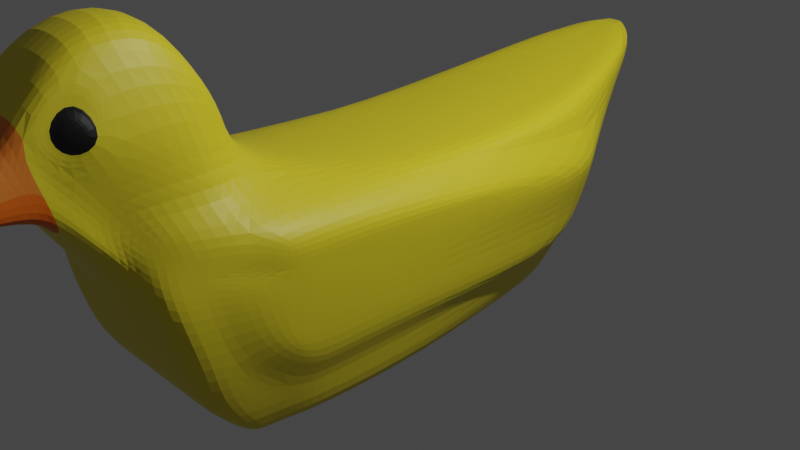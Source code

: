 # Source: duck.blend  (saved by Blender 2.81.16; exported with 4.5.12 LTS)
import bpy
from mathutils import Matrix  # noqa: F401  (used for matrix-valued properties, if any)

bpy.ops.wm.read_factory_settings(use_empty=True)
scene = bpy.context.scene
scene.name = 'Scene'

# ---- collections
col_collection = bpy.data.collections.new('Collection'); scene.collection.children.link(col_collection)

# ---- materials (node trees are filled in below, after node groups)
mat_material = bpy.data.materials.new('Material')
mat_material.alpha_threshold = 0.0
mat_material.use_transparent_shadow = False
mat_material.line_color = (0.0, 0.0, 0.0, 1.0)
mat_material_001 = bpy.data.materials.new('Material.001')
mat_material_001.use_transparent_shadow = False
mat_material_002 = bpy.data.materials.new('Material.002')
mat_material_002.use_transparent_shadow = False
mat_material_003 = bpy.data.materials.new('Material.003')
mat_material_003.use_transparent_shadow = False
mat_material_004 = bpy.data.materials.new('Material.004')
mat_material_004.use_transparent_shadow = False

# ---- material node trees
mat_material.use_nodes = True; mat_material.node_tree.nodes.clear()
_N = mat_material.node_tree.nodes; _L = mat_material.node_tree.links
n0 = _N.new('ShaderNodeOutputMaterial'); n0.name = 'Material Output'; n0.location = (300, 300)
n1 = _N.new('ShaderNodeBsdfPrincipled'); n1.name = 'Principled BSDF'; n1.location = (10, 300)
n1.distribution = 'GGX'
n1.subsurface_method = 'BURLEY'
n1.inputs[2].default_value = 0.4
n1.inputs[3].default_value = 1.45
n1.inputs[27].default_value = (0.0, 0.0, 0.0, 1.0)
n1.inputs[28].default_value = 1.0
_L.new(n1.outputs[0], n0.inputs[0])
n0.is_active_output = True
mat_material_001.use_nodes = True; mat_material_001.node_tree.nodes.clear()
_N = mat_material_001.node_tree.nodes; _L = mat_material_001.node_tree.links
n0 = _N.new('ShaderNodeOutputMaterial'); n0.name = 'Material Output'; n0.location = (300, 300)
n1 = _N.new('ShaderNodeBsdfPrincipled'); n1.name = 'Principled BSDF'; n1.location = (10, 300)
n1.distribution = 'GGX'
n1.subsurface_method = 'BURLEY'
n1.inputs[0].default_value = (0.8, 0.2133, 0.01709, 1.0)
n1.inputs[3].default_value = 1.45
n1.inputs[27].default_value = (0.0, 0.0, 0.0, 1.0)
n1.inputs[28].default_value = 1.0
_L.new(n1.outputs[0], n0.inputs[0])
n0.is_active_output = True
mat_material_002.use_nodes = True; mat_material_002.node_tree.nodes.clear()
_N = mat_material_002.node_tree.nodes; _L = mat_material_002.node_tree.links
n0 = _N.new('ShaderNodeOutputMaterial'); n0.name = 'Material Output'; n0.location = (300, 300)
n1 = _N.new('ShaderNodeBsdfPrincipled'); n1.name = 'Principled BSDF'; n1.location = (10, 300)
n1.distribution = 'GGX'
n1.subsurface_method = 'BURLEY'
n1.inputs[0].default_value = (0.8, 0.1425, 0.0, 1.0)
n1.inputs[3].default_value = 1.45
n1.inputs[27].default_value = (0.0, 0.0, 0.0, 1.0)
n1.inputs[28].default_value = 1.0
_L.new(n1.outputs[0], n0.inputs[0])
n0.is_active_output = True
mat_material_003.use_nodes = True; mat_material_003.node_tree.nodes.clear()
_N = mat_material_003.node_tree.nodes; _L = mat_material_003.node_tree.links
n0 = _N.new('ShaderNodeOutputMaterial'); n0.name = 'Material Output'; n0.location = (300, 300)
n1 = _N.new('ShaderNodeBsdfPrincipled'); n1.name = 'Principled BSDF'; n1.location = (10, 300)
n1.distribution = 'GGX'
n1.subsurface_method = 'BURLEY'
n1.inputs[0].default_value = (0.003095, 0.003095, 0.003095, 1.0)
n1.inputs[3].default_value = 1.45
n1.inputs[27].default_value = (0.0, 0.0, 0.0, 1.0)
n1.inputs[28].default_value = 1.0
_L.new(n1.outputs[0], n0.inputs[0])
n0.is_active_output = True
mat_material_004.use_nodes = True; mat_material_004.node_tree.nodes.clear()
_N = mat_material_004.node_tree.nodes; _L = mat_material_004.node_tree.links
n0 = _N.new('ShaderNodeOutputMaterial'); n0.name = 'Material Output'; n0.location = (300, 300)
n1 = _N.new('ShaderNodeBsdfPrincipled'); n1.name = 'Principled BSDF'; n1.location = (10, 300)
n1.distribution = 'GGX'
n1.subsurface_method = 'BURLEY'
n1.inputs[0].default_value = (0.8, 0.6647, 0.02242, 1.0)
n1.inputs[3].default_value = 1.45
n1.inputs[27].default_value = (0.0, 0.0, 0.0, 1.0)
n1.inputs[28].default_value = 1.0
_L.new(n1.outputs[0], n0.inputs[0])
n0.is_active_output = True

# ---- world
world_world = bpy.data.worlds.new('World'); scene.world = world_world
world_world.use_nodes = True; world_world.node_tree.nodes.clear()
_N = world_world.node_tree.nodes; _L = world_world.node_tree.links
n0 = _N.new('ShaderNodeOutputWorld'); n0.name = 'World Output'; n0.location = (300, 300)
n1 = _N.new('ShaderNodeBackground'); n1.name = 'Background'; n1.location = (10, 300)
n1.inputs[0].default_value = (0.05088, 0.05088, 0.05088, 1.0)
_L.new(n1.outputs[0], n0.inputs[0])
n0.is_active_output = True
world_world.color = (0.05088, 0.05088, 0.05088)
world_world.use_sun_shadow = False
world_world.sun_shadow_jitter_overblur = 0.0

# ---- cameras
cam_camera = bpy.data.cameras.new('Camera')
cam_camera.clip_end = 100.0
cam_camera.ortho_scale = 7.314

# ---- lights
light_light = bpy.data.lights.new('Light', 'POINT')
light_light.transmission_factor = 0.0
light_light.energy = 1000.0
light_light.shadow_soft_size = 0.1
light_light.shadow_maximum_resolution = 0.006
light_light.use_absolute_resolution = True

# ---- meshes
me_cube = bpy.data.meshes.new('Cube')
me_cube.from_pydata([(0.6053, 1.044, 1.08), (0.8739, 0.8112, -1.0), (0.4903, -1.088, 1.38), (0.7087, -0.4154, -1.0), (-0.6015, 1.039, 1.057), (-0.8739, 0.8112, -1.0), (-0.6062, -1.079, 1.336), (-0.7238, -0.4154, -1.0), (-0.7384, -0.3704, -1.0), (1.0, -0.4134, 1.0), (-1.0, -0.4137, 1.0), (0.7237, -0.3704, -1.0), (-0.8147, 0.04035, 1.0), (1.0, 0.198, -1.0), (-1.0, 0.198, -1.0), (0.8147, 0.0412, 1.0), (-0.9833, 0.6959, 1.057), (0.9803, 0.599, -1.0), (-0.9803, 0.599, -1.0), (0.9729, 0.695, 1.08), (0.991, 1.028, 0.0), (-0.4389, -0.8846, 0.0001686), (0.413, -0.8842, 0.0007524), (-0.9909, 1.027, 0.0), (0.8647, -0.6008, 0.0), (-0.8807, -0.6008, 0.0), (0.8739, 0.982, -0.5), (0.5839, -0.6705, -0.5), (-0.8739, 0.9818, -0.5), (0.8584, -0.4944, -0.5), (-0.8748, -0.4944, -0.5), (1.0, 0.198, -0.5), (-1.0, 0.198, -0.5), (1.0, 0.5998, -0.5), (-1.0, 0.5996, -0.5), (-0.6073, -0.6705, -0.5), (-0.3584, -0.9849, 0.6693), (0.9139, 1.075, 0.5), (0.3321, -0.9775, 0.7111), (-0.9034, 1.074, 0.5), (1.0, -0.6039, 0.5), (-1.0, -0.6039, 0.5), (0.5637, 0.8112, -1.0), (0.08986, -1.179, 1.566), (0.3117, -0.4154, -1.0), (0.5255, 1.129, 1.318), (0.3267, -0.3704, -1.0), (0.5821, -0.6039, 1.0), (0.5821, 0.2382, 1.0), (0.5821, 0.198, -1.0), (0.5821, 0.599, -1.0), (0.4683, 0.7539, 1.318), (0.5821, 1.034, 0.0), (0.1409, -0.8829, 0.002821), (0.2286, -0.6705, -0.5), (0.5637, 0.983, -0.5), (0.5364, 1.09, 0.7743), (0.09791, -0.9982, 0.837), (-0.5338, 0.8112, -1.0), (-0.06188, -1.18, 1.561), (-0.2907, -0.3704, -1.0), (-0.546, 0.198, -1.0), (-0.546, 0.599, -1.0), (-0.1038, -0.883, 0.002572), (-0.1925, -0.6705, -0.5), (-0.05383, -0.9998, 0.8316), (-0.2757, -0.4154, -1.0), (-0.4998, 1.134, 1.318), (-0.546, -0.6039, 1.0), (-0.546, 0.2382, 1.0), (-0.4323, 0.7539, 1.318), (-0.546, 1.034, 0.0), (-0.5338, 0.983, -0.5), (-0.5082, 1.092, 0.7743), (-0.4425, 1.267, 2.13), (0.4782, 1.267, 2.13), (-0.4692, 0.8406, 2.257), (0.5052, 0.8404, 2.257), (-0.5212, 1.259, 1.321), (0.5497, 1.259, 1.321), (-0.546, 1.58, 1.774), (0.5821, 1.58, 1.774), (-0.546, 1.589, 1.593), (0.5821, 1.589, 1.593), (-0.7946, 0.9768, 1.057), (0.8739, 0.7526, -1.0), (-0.8739, 0.7526, -1.0), (0.7983, 0.9805, 1.08), (0.9937, 0.9176, 0.0), (-0.9938, 0.9166, 0.0), (-0.9398, 0.8763, -0.5), (0.9398, 0.8765, -0.5), (0.9663, 0.9647, 0.5), (-0.961, 0.9628, 0.5), (0.5998, 1.011, 1.318), (0.5637, 0.7526, -1.0), (-0.5338, 0.7526, -1.0), (-0.5772, 1.012, 1.318), (0.478, 1.178, 2.324), (-0.443, 1.178, 2.324), (-0.9192, 0.6696, -1.0), (0.987, 0.8334, 1.08), (0.9886, 0.7269, -0.5), (0.6194, 0.8325, 1.318), (0.5734, 0.6696, -1.0), (-0.5411, 0.6696, -1.0), (-0.583, 0.8325, 1.318), (0.4368, 0.9598, 2.638), (-0.4007, 0.9599, 2.638), (-0.9857, 0.8325, 1.057), (0.9192, 0.6696, -1.0), (-0.9887, 0.7268, -0.5), (-0.1111, -0.4154, -1.0), (-0.23, -0.6039, 1.0), (-0.23, 0.2382, 1.0), (-0.1886, 0.6793, 1.318), (-0.23, 1.034, 0.0), (-0.23, 0.983, -0.5), (-0.2206, 1.089, 0.5315), (-0.23, 0.8112, -1.0), (-0.01938, -1.18, 1.562), (-0.1177, -0.3704, -1.0), (-0.23, 0.198, -1.0), (-0.23, 0.599, -1.0), (-0.03523, -0.883, 0.002642), (-0.07458, -0.6705, -0.5), (-0.01133, -0.9994, 0.8331), (-0.2204, 1.336, 2.132), (-0.2094, 0.7993, 2.257), (-0.2212, 1.259, 1.321), (-0.23, 1.58, 1.774), (-0.23, 1.589, 1.593), (-0.1914, 1.156, 2.771), (-0.23, 0.7526, -1.0), (-0.1914, 0.9203, 2.771), (-0.23, 0.6696, -1.0), (0.1478, -0.4154, -1.0), (0.2672, -0.6039, 1.0), (0.2672, 0.2382, 1.0), (0.2255, 0.6793, 1.318), (0.2672, 1.034, 0.0), (0.2672, 0.983, -0.5), (0.2558, 1.089, 0.5315), (0.2573, 1.336, 2.132), (0.2464, 0.7993, 2.257), (0.2508, 1.259, 1.321), (0.2672, 1.58, 1.774), (0.2672, 1.589, 1.593), (0.2284, 1.156, 2.771), (0.2284, 0.9203, 2.771), (0.2672, 0.8112, -1.0), (0.04751, -1.179, 1.565), (0.1544, -0.3704, -1.0), (0.2672, 0.198, -1.0), (0.2672, 0.599, -1.0), (0.0726, -0.8829, 0.002751), (0.111, -0.6705, -0.5), (0.05556, -0.9987, 0.8355), (0.2672, 0.7526, -1.0), (0.2672, 0.6696, -1.0), (-0.4823, -1.032, 1.003), (0.7527, 1.068, 0.7899), (0.4112, -1.033, 1.046), (-0.7496, 1.063, 0.7783), (1.0, -0.6039, 0.75), (-1.0, -0.6039, 0.75), (0.5234, 1.091, 0.9249), (0.09388, -1.088, 1.202), (-0.4988, 1.095, 0.9249), (-0.05786, -1.09, 1.196), (0.5484, 1.298, 1.748), (-0.5159, 1.298, 1.748), (0.5821, 1.585, 1.684), (-0.546, 1.585, 1.684), (0.8884, 0.9803, 0.7899), (-0.8818, 0.9776, 0.7783), (-1.092, 0.7699, 0.7219), (1.093, 0.771, 0.7321), (-0.23, 1.585, 1.684), (-0.01535, -1.09, 1.198), (0.05153, -1.089, 1.2), (0.2672, 1.585, 1.684), (-0.5232, 1.22, 1.867), (-0.5256, 1.183, 1.102), (0.5567, 1.181, 1.102), (0.5545, 1.22, 1.867), (-0.3486, 0.7389, 1.788), (0.3847, 0.7387, 1.788), (0.6533, 1.128, 1.99), (-0.6203, 1.128, 1.99), (0.6677, 0.899, 1.978), (-0.6313, 0.899, 1.978), (-0.191, 0.7166, 1.788), (-0.2209, 1.174, 0.8982), (0.2533, 1.174, 0.8982), (0.2279, 0.7166, 1.788), (0.5604, 1.204, 1.337), (-0.5293, 1.206, 1.337), (-0.4311, 1.382, 1.978), (-0.5259, 1.321, 1.497), (0.5558, 1.321, 1.497), (0.4671, 1.382, 1.978), (-0.2212, 1.382, 1.978), (-0.2229, 1.321, 1.497), (0.2539, 1.321, 1.497), (0.2581, 1.382, 1.978), (0.5188, 1.352, 1.737), (-0.4855, 1.352, 1.737), (1.129, 0.6342, 0.9033), (1.129, 0.2833, 0.8428), (-1.129, 0.2825, 0.8424), (-1.129, 0.635, 0.8854), (1.119, 0.7391, 0.9033), (1.19, -0.5223, 0.2912), (1.082, -0.5199, -0.08755), (-1.19, -0.5222, 0.2908), (-1.095, -0.5198, -0.08794), (1.129, 0.2706, 0.4641), (1.129, 0.2587, 0.08533), (-1.129, 0.2701, 0.4637), (-1.129, 0.2587, 0.08494), (1.129, 0.6186, 0.4641), (1.129, 0.583, 0.08533), (-1.129, 0.6173, 0.4637), (-1.129, 0.5823, 0.08494), (1.129, 0.6841, 0.08533), (1.077, -0.4393, -0.4663), (-1.09, -0.4392, -0.4667), (1.129, 0.2578, -0.2934), (-1.129, 0.2579, -0.2938), (1.129, 0.5621, -0.2934), (-1.129, 0.5621, -0.2938), (1.12, 0.6584, -0.2934), (1.19, -0.5223, 0.4806), (-1.19, -0.5222, 0.4802), (1.129, 0.277, 0.6535), (-1.129, 0.2763, 0.6531), (1.129, 0.6264, 0.6837), (-1.129, 0.6261, 0.6745), (1.129, 0.7197, 0.4641), (-1.129, 0.6834, 0.08494), (-1.124, 0.8022, 0.08494), (-1.129, 0.7184, 0.4637), (-1.1, 0.8372, 0.4637), (1.103, 0.8385, 0.4641), (1.124, 0.8029, 0.08533), (1.045, 0.8504, 0.6837), (-1.04, 0.8484, 0.6745), (-1.118, 0.7385, 0.8854), (-1.121, 0.6584, -0.2938), (-1.124, 0.7284, 0.6745), (1.124, 0.7294, 0.6837), (-0.5333, 1.238, 1.777), (-0.4291, 1.336, 2.132), (0.4651, 1.336, 2.132), (0.4368, 1.156, 2.638), (-0.4007, 1.156, 2.638), (0.6876, 1.084, 1.978), (-0.6551, 1.084, 1.978), (0.5642, 1.238, 1.777), (-0.5635, 1.215, 1.959), (-0.5082, 1.238, 2.127), (0.5434, 1.238, 2.126), (0.5562, 1.188, 2.228), (-0.5217, 1.188, 2.229), (0.6517, 1.156, 2.037), (-0.6183, 1.156, 2.037), (0.5957, 1.215, 1.959)], [], [(68, 10, 6, 59), (169, 59, 6, 160), (175, 84, 4, 163), (46, 11, 3, 44), (164, 9, 2, 162), (166, 45, 0, 161), (49, 13, 11, 46), (160, 6, 10, 165), (69, 12, 10, 68), (70, 16, 12, 69), (50, 17, 13, 49), (174, 177, 251, 246), (34, 32, 229, 231), (104, 110, 17, 50), (106, 109, 16, 70), (33, 102, 232, 230), (30, 25, 216, 227), (32, 30, 227, 229), (24, 29, 226, 214), (31, 33, 230, 228), (35, 21, 25, 30), (165, 12, 210, 234), (55, 52, 20, 26), (29, 24, 22, 27), (90, 89, 23, 28), (64, 63, 21, 35), (66, 64, 35, 7), (86, 90, 28, 5), (11, 29, 27, 3), (42, 55, 26, 1), (13, 31, 29, 11), (7, 35, 30, 8), (17, 33, 31, 13), (8, 30, 32, 14), (110, 102, 33, 17), (14, 32, 34, 18), (101, 19, 208, 212), (15, 164, 233, 209), (29, 31, 228, 226), (102, 88, 245, 232), (21, 36, 41, 25), (88, 92, 244, 245), (52, 56, 37, 20), (24, 40, 38, 22), (89, 93, 39, 23), (63, 65, 36, 21), (22, 38, 57, 53), (140, 142, 56, 52), (150, 141, 55, 42), (3, 27, 54, 44), (27, 22, 53, 54), (141, 140, 52, 55), (101, 103, 51, 19), (159, 104, 50, 154), (154, 50, 49, 153), (19, 51, 48, 15), (15, 48, 47, 9), (153, 49, 46, 152), (193, 183, 78, 129), (152, 46, 44, 136), (162, 2, 43, 167), (9, 47, 43, 2), (8, 60, 66, 7), (163, 4, 67, 168), (14, 61, 60, 8), (18, 62, 61, 14), (100, 105, 62, 18), (28, 23, 71, 72), (5, 28, 72, 58), (23, 39, 73, 71), (124, 126, 65, 63), (112, 125, 64, 66), (125, 124, 63, 64), (197, 252, 253, 171), (115, 70, 69, 114), (114, 69, 68, 113), (179, 120, 59, 169), (113, 68, 59, 120), (207, 198, 80, 173), (134, 108, 76, 128), (196, 184, 79, 170), (191, 186, 76, 108), (189, 99, 264, 266), (195, 187, 77, 144), (181, 146, 81, 172), (206, 200, 83, 172), (203, 199, 82, 131), (205, 201, 81, 146), (190, 257, 255, 107), (182, 189, 266, 260), (127, 253, 256, 132), (5, 58, 96, 86), (150, 42, 95, 158), (0, 45, 94, 87), (89, 111, 249, 241), (20, 37, 92, 88), (1, 26, 91, 85), (100, 111, 90, 86), (12, 16, 211, 210), (26, 20, 88, 91), (67, 4, 84, 97), (42, 1, 85, 95), (161, 0, 87, 174), (176, 109, 84, 175), (93, 89, 241, 243), (25, 41, 215, 216), (18, 34, 111, 100), (41, 165, 234, 215), (187, 190, 107, 77), (258, 191, 108, 256), (132, 256, 108, 134), (86, 96, 105, 100), (158, 95, 104, 159), (87, 94, 103, 101), (40, 24, 214, 213), (85, 91, 102, 110), (91, 88, 102), (97, 84, 109, 106), (95, 85, 110, 104), (174, 87, 101, 177), (96, 133, 135, 105), (148, 132, 134, 149), (58, 119, 133, 96), (143, 127, 132, 148), (198, 202, 130, 80), (204, 203, 131, 147), (173, 80, 130, 178), (186, 192, 128, 76), (149, 134, 128, 144), (137, 113, 120, 151), (180, 151, 120, 179), (138, 114, 113, 137), (139, 115, 114, 138), (156, 155, 124, 125), (136, 156, 125, 112), (155, 157, 126, 124), (60, 121, 112, 66), (194, 193, 129, 145), (61, 122, 121, 60), (62, 123, 122, 61), (105, 135, 123, 62), (72, 71, 116, 117), (58, 72, 117, 119), (71, 73, 118, 116), (184, 194, 145, 79), (53, 57, 157, 155), (44, 54, 156, 136), (54, 53, 155, 156), (51, 139, 138, 48), (48, 138, 137, 47), (167, 43, 151, 180), (47, 137, 151, 43), (107, 149, 144, 77), (200, 204, 147, 83), (254, 143, 148, 255), (255, 148, 149, 107), (133, 158, 159, 135), (119, 150, 158, 133), (202, 205, 146, 130), (178, 130, 146, 181), (192, 195, 144, 128), (121, 152, 136, 112), (122, 153, 152, 121), (123, 154, 153, 122), (135, 159, 154, 123), (117, 116, 140, 141), (119, 117, 141, 150), (116, 118, 142, 140), (131, 178, 181, 147), (57, 167, 180, 157), (157, 180, 179, 126), (82, 173, 178, 131), (164, 40, 213, 233), (177, 101, 212, 251), (111, 34, 231, 249), (37, 161, 174, 92), (201, 206, 172, 81), (147, 181, 172, 83), (259, 196, 170, 254), (199, 207, 173, 82), (126, 179, 169, 65), (183, 197, 171, 78), (39, 163, 168, 73), (38, 162, 167, 57), (109, 176, 250, 248), (176, 175, 247, 250), (175, 93, 243, 247), (19, 15, 209, 208), (36, 160, 165, 41), (92, 174, 246, 244), (56, 166, 161, 37), (40, 164, 162, 38), (93, 175, 163, 39), (65, 169, 160, 36), (73, 168, 197, 183), (45, 166, 196, 259), (115, 139, 195, 192), (56, 142, 194, 184), (142, 118, 193, 194), (70, 115, 192, 186), (97, 106, 191, 258), (51, 103, 190, 187), (67, 97, 258, 252), (103, 94, 257, 190), (139, 51, 187, 195), (94, 45, 259, 257), (106, 70, 186, 191), (166, 56, 184, 196), (168, 67, 252, 197), (118, 73, 183, 193), (78, 171, 207, 199), (254, 170, 206, 201), (127, 143, 205, 202), (79, 145, 204, 200), (145, 129, 203, 204), (253, 127, 202, 198), (143, 254, 201, 205), (129, 78, 199, 203), (170, 79, 200, 206), (171, 253, 198, 207), (89, 90, 111), (16, 109, 248, 211), (164, 15, 9), (12, 165, 10), (235, 209, 233), (237, 208, 209, 235), (234, 210, 236), (251, 212, 208, 237), (236, 210, 211, 238), (229, 220, 224, 231), (232, 225, 222, 230), (227, 216, 220, 229), (230, 222, 218, 228), (228, 218, 214, 226), (220, 219, 223, 224), (225, 239, 221, 222), (216, 215, 219, 220), (222, 221, 217, 218), (218, 217, 213, 214), (240, 242, 243, 241), (249, 240, 241), (238, 211, 248, 250), (231, 224, 240, 249), (224, 223, 242, 240), (245, 244, 239, 225), (244, 246, 251, 239), (223, 238, 250, 242), (242, 250, 247, 243), (219, 236, 238, 223), (239, 251, 237, 221), (215, 234, 236, 219), (221, 237, 235, 217), (217, 235, 233, 213), (232, 245, 225), (182, 74, 253, 252), (98, 75, 254, 255), (74, 99, 256, 253), (188, 98, 255, 257), (99, 189, 258, 256), (75, 185, 259, 254), (189, 182, 252, 258), (185, 188, 257, 259), (265, 267, 262, 263), (260, 266, 264, 261), (99, 74, 261, 264), (74, 182, 260, 261), (188, 185, 267, 265), (185, 75, 262, 267), (98, 188, 265, 263), (75, 98, 263, 262)])
me_cube.polygons.foreach_set('material_index', [4, 4, 4, 4, 4, 4, 4, 4, 4, 4, 4, 4, 4, 4, 4, 4, 4, 4, 4, 4, 4, 4, 4, 4, 4, 4, 4, 4, 4, 4, 4, 4, 4, 4, 4, 4, 4, 4, 4, 4, 4, 4, 4, 4, 4, 4, 4, 4, 4, 4, 4, 4, 4, 4, 4, 4, 4, 4, 4, 4, 4, 4, 4, 4, 4, 4, 4, 4, 4, 4, 4, 4, 4, 4, 4, 4, 4, 4, 1, 4, 4, 4, 3, 4, 1, 2, 2, 1, 4, 3, 4, 4, 4, 4, 4, 4, 4, 4, 4, 4, 4, 4, 4, 4, 4, 4, 4, 4, 4, 4, 4, 4, 4, 4, 4, 4, 4, 4, 4, 4, 4, 4, 4, 4, 1, 2, 1, 4, 4, 4, 4, 4, 4, 4, 4, 4, 4, 4, 4, 4, 4, 4, 4, 4, 4, 4, 4, 4, 4, 4, 4, 4, 4, 2, 4, 4, 4, 4, 1, 1, 4, 4, 4, 4, 4, 4, 4, 4, 2, 4, 4, 2, 4, 4, 4, 4, 1, 2, 4, 2, 4, 4, 4, 4, 4, 4, 4, 4, 4, 4, 4, 4, 4, 4, 4, 4, 4, 4, 4, 4, 4, 4, 4, 4, 4, 4, 4, 4, 4, 4, 2, 1, 1, 2, 2, 1, 1, 2, 2, 1, 4, 4, 4, 4, 4, 4, 4, 4, 4, 4, 4, 4, 4, 4, 4, 4, 4, 4, 4, 4, 4, 4, 4, 4, 4, 4, 4, 4, 4, 4, 4, 4, 4, 4, 4, 4, 4, 4, 4, 4, 4, 4, 3, 3, 3, 3, 3, 3, 3, 3])
_uv = me_cube.uv_layers.new(name='UVMap')
_uv.uv.foreach_set('vector', [0.8183, 0.7005, 0.875, 0.7005, 0.875, 0.75, 0.8183, 0.75, 0.5938, 0.9433, 0.625, 0.9433, 0.625, 1.0, 0.5938, 1.0, 0.5938, 0.2362, 0.625, 0.2362, 0.625, 0.25, 0.5938, 0.25, 0.3228, 0.7005, 0.375, 0.7005, 0.375, 0.75, 0.3228, 0.75, 0.5938, 0.7005, 0.625, 0.7005, 0.625, 0.75, 0.5938, 0.75, 0.5937, 0.4478, 0.625, 0.4478, 0.625, 0.5, 0.5937, 0.5, 0.3228, 0.6002, 0.375, 0.6002, 0.375, 0.7005, 0.3228, 0.7005, 0.5938, 0.0, 0.625, 0.0, 0.625, 0.04951, 0.5938, 0.04951, 0.8183, 0.6002, 0.875, 0.6002, 0.875, 0.7005, 0.8183, 0.7005, 0.8183, 0.542, 0.875, 0.5501, 0.875, 0.6002, 0.8183, 0.6002, 0.3228, 0.5501, 0.375, 0.5501, 0.375, 0.6002, 0.3228, 0.6002, 0.5938, 0.5138, 0.5938, 0.5334, 0.5938, 0.5334, 0.5938, 0.5138, 0.4375, 0.1999, 0.4375, 0.1498, 0.4375, 0.1498, 0.4375, 0.1999, 0.3228, 0.5334, 0.375, 0.5334, 0.375, 0.5501, 0.3228, 0.5501, 0.8183, 0.5334, 0.875, 0.5334, 0.875, 0.5501, 0.8183, 0.542, 0.4375, 0.5501, 0.4375, 0.5334, 0.4375, 0.5334, 0.4375, 0.5501, 0.4375, 0.04951, 0.5, 0.04951, 0.5, 0.04951, 0.4375, 0.04951, 0.4375, 0.1498, 0.4375, 0.04951, 0.4375, 0.04951, 0.4375, 0.1498, 0.5, 0.7005, 0.4375, 0.7005, 0.4375, 0.7005, 0.5, 0.7005, 0.4375, 0.6002, 0.4375, 0.5501, 0.4375, 0.5501, 0.4375, 0.6002, 0.4375, 0.0, 0.5, 0.0, 0.5, 0.04951, 0.4375, 0.04951, 0.5938, 0.04951, 0.625, 0.1498, 0.625, 0.1498, 0.5938, 0.04951, 0.4375, 0.4478, 0.5, 0.4478, 0.5, 0.5, 0.4375, 0.5, 0.4375, 0.7005, 0.5, 0.7005, 0.5, 0.75, 0.4375, 0.75, 0.4375, 0.2362, 0.5, 0.2362, 0.5, 0.25, 0.4375, 0.25, 0.4375, 0.9433, 0.5, 0.9433, 0.5, 1.0, 0.4375, 1.0, 0.375, 0.9433, 0.4375, 0.9433, 0.4375, 1.0, 0.375, 1.0, 0.375, 0.2362, 0.4375, 0.2362, 0.4375, 0.25, 0.375, 0.25, 0.375, 0.7005, 0.4375, 0.7005, 0.4375, 0.75, 0.375, 0.75, 0.375, 0.4478, 0.4375, 0.4478, 0.4375, 0.5, 0.375, 0.5, 0.375, 0.6002, 0.4375, 0.6002, 0.4375, 0.7005, 0.375, 0.7005, 0.375, 0.0, 0.4375, 0.0, 0.4375, 0.04951, 0.375, 0.04951, 0.375, 0.5501, 0.4375, 0.5501, 0.4375, 0.6002, 0.375, 0.6002, 0.375, 0.04951, 0.4375, 0.04951, 0.4375, 0.1498, 0.375, 0.1498, 0.375, 0.5334, 0.4375, 0.5334, 0.4375, 0.5501, 0.375, 0.5501, 0.375, 0.1498, 0.4375, 0.1498, 0.4375, 0.1999, 0.375, 0.1999, 0.625, 0.5334, 0.625, 0.5501, 0.625, 0.5501, 0.625, 0.5334, 0.625, 0.6002, 0.5938, 0.7005, 0.5938, 0.7005, 0.625, 0.6002, 0.4375, 0.7005, 0.4375, 0.6002, 0.4375, 0.6002, 0.4375, 0.7005, 0.4375, 0.5334, 0.5, 0.5138, 0.5, 0.5138, 0.4375, 0.5334, 0.5, 0.0, 0.5625, 0.0, 0.5625, 0.04951, 0.5, 0.04951, 0.5, 0.5138, 0.5625, 0.5138, 0.5625, 0.5138, 0.5, 0.5138, 0.5, 0.4478, 0.5732, 0.4467, 0.5625, 0.5, 0.5, 0.5, 0.5, 0.7005, 0.5625, 0.7005, 0.5625, 0.75, 0.5, 0.75, 0.5, 0.2362, 0.5625, 0.2362, 0.5625, 0.25, 0.5, 0.25, 0.5, 0.9433, 0.5625, 0.9433, 0.5625, 1.0, 0.5, 1.0, 0.5, 0.75, 0.5625, 0.75, 0.5625, 0.8022, 0.5, 0.8022, 0.5, 0.4084, 0.5625, 0.4084, 0.5732, 0.4467, 0.5, 0.4478, 0.375, 0.4084, 0.4375, 0.4084, 0.4375, 0.4478, 0.375, 0.4478, 0.375, 0.75, 0.4375, 0.75, 0.4375, 0.8022, 0.375, 0.8022, 0.4375, 0.75, 0.5, 0.75, 0.5, 0.8022, 0.4375, 0.8022, 0.4375, 0.4084, 0.5, 0.4084, 0.5, 0.4478, 0.4375, 0.4478, 0.625, 0.5334, 0.6772, 0.5334, 0.6772, 0.542, 0.625, 0.5501, 0.2834, 0.5334, 0.3228, 0.5334, 0.3228, 0.5501, 0.2834, 0.5501, 0.2834, 0.5501, 0.3228, 0.5501, 0.3228, 0.6002, 0.2834, 0.6002, 0.625, 0.5501, 0.6772, 0.542, 0.6772, 0.6002, 0.625, 0.6002, 0.625, 0.6002, 0.6772, 0.6002, 0.6772, 0.7005, 0.625, 0.7005, 0.2834, 0.6002, 0.3228, 0.6002, 0.3228, 0.7005, 0.2834, 0.7005, 0.5625, 0.3462, 0.577, 0.3067, 0.5625, 0.3067, 0.5625, 0.3462, 0.2834, 0.7005, 0.3228, 0.7005, 0.3228, 0.75, 0.2834, 0.75, 0.5938, 0.75, 0.625, 0.75, 0.625, 0.8022, 0.5938, 0.8022, 0.625, 0.7005, 0.6772, 0.7005, 0.6772, 0.75, 0.625, 0.75, 0.125, 0.7005, 0.1817, 0.7005, 0.1817, 0.75, 0.125, 0.75, 0.5938, 0.25, 0.625, 0.25, 0.625, 0.3067, 0.5937, 0.3067, 0.125, 0.6002, 0.1817, 0.6002, 0.1817, 0.7005, 0.125, 0.7005, 0.125, 0.5501, 0.1817, 0.5501, 0.1817, 0.6002, 0.125, 0.6002, 0.125, 0.5334, 0.1817, 0.5334, 0.1817, 0.5501, 0.125, 0.5501, 0.4375, 0.25, 0.5, 0.25, 0.5, 0.3067, 0.4375, 0.3067, 0.375, 0.25, 0.4375, 0.25, 0.4375, 0.3067, 0.375, 0.3067, 0.5, 0.25, 0.5625, 0.25, 0.5731, 0.3076, 0.5, 0.3067, 0.5, 0.9038, 0.5625, 0.9038, 0.5625, 0.9433, 0.5, 0.9433, 0.375, 0.9038, 0.4375, 0.9038, 0.4375, 0.9433, 0.375, 0.9433, 0.4375, 0.9038, 0.5, 0.9038, 0.5, 0.9433, 0.4375, 0.9433, 0.5937, 0.3067, 0.625, 0.3067, 0.625, 0.3067, 0.5938, 0.3067, 0.7788, 0.5501, 0.8183, 0.542, 0.8183, 0.6002, 0.7788, 0.6002, 0.7788, 0.6002, 0.8183, 0.6002, 0.8183, 0.7005, 0.7788, 0.7005, 0.5938, 0.9038, 0.625, 0.9038, 0.625, 0.9433, 0.5938, 0.9433, 0.7788, 0.7005, 0.8183, 0.7005, 0.8183, 0.75, 0.7788, 0.75, 0.5938, 0.3067, 0.625, 0.3067, 0.625, 0.3067, 0.5937, 0.3067, 0.7788, 0.5334, 0.8183, 0.5334, 0.8183, 0.5501, 0.7788, 0.5501, 0.5937, 0.4478, 0.577, 0.4478, 0.5625, 0.4478, 0.5937, 0.4478, 0.8183, 0.5334, 0.8183, 0.5501, 0.8183, 0.5501, 0.8183, 0.5334, 0.8183, 0.5109, 0.8183, 0.5114, 0.8183, 0.5114, 0.8183, 0.5109, 0.7166, 0.5501, 0.6772, 0.5501, 0.6772, 0.5501, 0.7166, 0.5501, 0.5938, 0.4084, 0.625, 0.4084, 0.625, 0.4478, 0.5938, 0.4478, 0.5938, 0.4478, 0.5625, 0.4478, 0.5625, 0.4478, 0.5938, 0.4478, 0.5625, 0.3462, 0.5625, 0.3067, 0.5625, 0.3067, 0.5625, 0.3462, 0.7166, 0.5, 0.6772, 0.5, 0.6772, 0.5, 0.7166, 0.5, 0.6772, 0.5334, 0.6772, 0.5138, 0.6772, 0.5138, 0.6772, 0.5334, 0.8183, 0.5028, 0.8183, 0.5109, 0.8183, 0.5109, 0.8183, 0.5028, 0.7788, 0.5, 0.8183, 0.5, 0.8183, 0.5138, 0.7788, 0.5138, 0.125, 0.5, 0.1817, 0.5, 0.1817, 0.5138, 0.125, 0.5138, 0.2834, 0.5, 0.3228, 0.5, 0.3228, 0.5138, 0.2834, 0.5138, 0.625, 0.5, 0.6772, 0.5, 0.6772, 0.5138, 0.625, 0.5138, 0.5, 0.2362, 0.4375, 0.2166, 0.4375, 0.2166, 0.5, 0.2362, 0.5, 0.5, 0.5625, 0.5, 0.5625, 0.5138, 0.5, 0.5138, 0.375, 0.5, 0.4375, 0.5, 0.4375, 0.5138, 0.375, 0.5138, 0.375, 0.2166, 0.4375, 0.2166, 0.4375, 0.2362, 0.375, 0.2362, 0.875, 0.6002, 0.875, 0.5501, 0.875, 0.5501, 0.875, 0.6002, 0.4375, 0.5, 0.5, 0.5, 0.5, 0.5138, 0.4375, 0.5138, 0.8183, 0.5, 0.875, 0.5, 0.875, 0.5138, 0.8183, 0.5138, 0.3228, 0.5, 0.375, 0.5, 0.375, 0.5138, 0.3228, 0.5138, 0.5937, 0.5, 0.625, 0.5, 0.625, 0.5138, 0.5938, 0.5138, 0.5938, 0.2166, 0.625, 0.2166, 0.625, 0.2362, 0.5938, 0.2362, 0.5625, 0.2362, 0.5, 0.2362, 0.5, 0.2362, 0.5625, 0.2362, 0.5, 0.04951, 0.5625, 0.04951, 0.5625, 0.04951, 0.5, 0.04951, 0.375, 0.1999, 0.4375, 0.1999, 0.4375, 0.2166, 0.375, 0.2166, 0.5625, 0.04951, 0.5938, 0.04951, 0.5938, 0.04951, 0.5625, 0.04951, 0.6772, 0.5501, 0.6772, 0.5334, 0.6772, 0.5334, 0.6772, 0.5501, 0.8183, 0.5138, 0.8183, 0.5334, 0.8183, 0.5334, 0.8183, 0.5138, 0.7788, 0.5138, 0.8183, 0.5138, 0.8183, 0.5334, 0.7788, 0.5334, 0.125, 0.5138, 0.1817, 0.5138, 0.1817, 0.5334, 0.125, 0.5334, 0.2834, 0.5138, 0.3228, 0.5138, 0.3228, 0.5334, 0.2834, 0.5334, 0.625, 0.5138, 0.6772, 0.5138, 0.6772, 0.5334, 0.625, 0.5334, 0.5625, 0.7005, 0.5, 0.7005, 0.5, 0.7005, 0.5625, 0.7005, 0.375, 0.5138, 0.4375, 0.5138, 0.4375, 0.5334, 0.375, 0.5334, 0.4375, 0.5138, 0.5, 0.5138, 0.4375, 0.5334, 0.8183, 0.5138, 0.875, 0.5138, 0.875, 0.5334, 0.8183, 0.5334, 0.3228, 0.5138, 0.375, 0.5138, 0.375, 0.5334, 0.3228, 0.5334, 0.5938, 0.5138, 0.625, 0.5138, 0.625, 0.5334, 0.5938, 0.5334, 0.1817, 0.5138, 0.2212, 0.5138, 0.2212, 0.5334, 0.1817, 0.5334, 0.7166, 0.5138, 0.7788, 0.5138, 0.7788, 0.5334, 0.7166, 0.5334, 0.1817, 0.5, 0.2212, 0.5, 0.2212, 0.5138, 0.1817, 0.5138, 0.7166, 0.5, 0.7788, 0.5, 0.7788, 0.5138, 0.7166, 0.5138, 0.8183, 0.5, 0.7788, 0.5, 0.7788, 0.5, 0.8183, 0.5, 0.5625, 0.4084, 0.5625, 0.3462, 0.5625, 0.3462, 0.5625, 0.4084, 0.5937, 0.3067, 0.625, 0.3067, 0.625, 0.3462, 0.5938, 0.3462, 0.8183, 0.5501, 0.7788, 0.5501, 0.7788, 0.5501, 0.8183, 0.5501, 0.7166, 0.5334, 0.7788, 0.5334, 0.7788, 0.5501, 0.7166, 0.5501, 0.7166, 0.7005, 0.7788, 0.7005, 0.7788, 0.75, 0.7166, 0.75, 0.5938, 0.8416, 0.625, 0.8416, 0.625, 0.9038, 0.5938, 0.9038, 0.7166, 0.6002, 0.7788, 0.6002, 0.7788, 0.7005, 0.7166, 0.7005, 0.7166, 0.5501, 0.7788, 0.5501, 0.7788, 0.6002, 0.7166, 0.6002, 0.4375, 0.8416, 0.5, 0.8416, 0.5, 0.9038, 0.4375, 0.9038, 0.375, 0.8416, 0.4375, 0.8416, 0.4375, 0.9038, 0.375, 0.9038, 0.5, 0.8416, 0.5625, 0.8416, 0.5625, 0.9038, 0.5, 0.9038, 0.1817, 0.7005, 0.2212, 0.7005, 0.2212, 0.75, 0.1817, 0.75, 0.5625, 0.4084, 0.5625, 0.3462, 0.5625, 0.3462, 0.5625, 0.4084, 0.1817, 0.6002, 0.2212, 0.6002, 0.2212, 0.7005, 0.1817, 0.7005, 0.1817, 0.5501, 0.2212, 0.5501, 0.2212, 0.6002, 0.1817, 0.6002, 0.1817, 0.5334, 0.2212, 0.5334, 0.2212, 0.5501, 0.1817, 0.5501, 0.4375, 0.3067, 0.5, 0.3067, 0.5, 0.3462, 0.4375, 0.3462, 0.375, 0.3067, 0.4375, 0.3067, 0.4375, 0.3462, 0.375, 0.3462, 0.5, 0.3067, 0.5731, 0.3076, 0.5625, 0.3462, 0.5, 0.3462, 0.577, 0.4478, 0.5625, 0.4084, 0.5625, 0.4084, 0.5625, 0.4478, 0.5, 0.8022, 0.5625, 0.8022, 0.5625, 0.8416, 0.5, 0.8416, 0.375, 0.8022, 0.4375, 0.8022, 0.4375, 0.8416, 0.375, 0.8416, 0.4375, 0.8022, 0.5, 0.8022, 0.5, 0.8416, 0.4375, 0.8416, 0.6772, 0.542, 0.7166, 0.5501, 0.7166, 0.6002, 0.6772, 0.6002, 0.6772, 0.6002, 0.7166, 0.6002, 0.7166, 0.7005, 0.6772, 0.7005, 0.5938, 0.8022, 0.625, 0.8022, 0.625, 0.8416, 0.5938, 0.8416, 0.6772, 0.7005, 0.7166, 0.7005, 0.7166, 0.75, 0.6772, 0.75, 0.6772, 0.5334, 0.7166, 0.5334, 0.7166, 0.5501, 0.6772, 0.5501, 0.5625, 0.4478, 0.5625, 0.4084, 0.5625, 0.4084, 0.5625, 0.4478, 0.6772, 0.5, 0.7166, 0.5, 0.7166, 0.5138, 0.6772, 0.5138, 0.6772, 0.5138, 0.7166, 0.5138, 0.7166, 0.5334, 0.6772, 0.5334, 0.2212, 0.5138, 0.2834, 0.5138, 0.2834, 0.5334, 0.2212, 0.5334, 0.2212, 0.5, 0.2834, 0.5, 0.2834, 0.5138, 0.2212, 0.5138, 0.7788, 0.5, 0.7166, 0.5, 0.7166, 0.5, 0.7788, 0.5, 0.5938, 0.3462, 0.625, 0.3462, 0.625, 0.4084, 0.5938, 0.4084, 0.7788, 0.5501, 0.7166, 0.5501, 0.7166, 0.5501, 0.7788, 0.5501, 0.2212, 0.7005, 0.2834, 0.7005, 0.2834, 0.75, 0.2212, 0.75, 0.2212, 0.6002, 0.2834, 0.6002, 0.2834, 0.7005, 0.2212, 0.7005, 0.2212, 0.5501, 0.2834, 0.5501, 0.2834, 0.6002, 0.2212, 0.6002, 0.2212, 0.5334, 0.2834, 0.5334, 0.2834, 0.5501, 0.2212, 0.5501, 0.4375, 0.3462, 0.5, 0.3462, 0.5, 0.4084, 0.4375, 0.4084, 0.375, 0.3462, 0.4375, 0.3462, 0.4375, 0.4084, 0.375, 0.4084, 0.5, 0.3462, 0.5625, 0.3462, 0.5625, 0.4084, 0.5, 0.4084, 0.5625, 0.3462, 0.5938, 0.3462, 0.5938, 0.4084, 0.5625, 0.4084, 0.5625, 0.8022, 0.5938, 0.8022, 0.5938, 0.8416, 0.5625, 0.8416, 0.5625, 0.8416, 0.5938, 0.8416, 0.5938, 0.9038, 0.5625, 0.9038, 0.5625, 0.3067, 0.5937, 0.3067, 0.5938, 0.3462, 0.5625, 0.3462, 0.5938, 0.7005, 0.5625, 0.7005, 0.5625, 0.7005, 0.5938, 0.7005, 0.5938, 0.5334, 0.625, 0.5334, 0.625, 0.5334, 0.5938, 0.5334, 0.4375, 0.2166, 0.4375, 0.1999, 0.4375, 0.1999, 0.4375, 0.2166, 0.5625, 0.5, 0.5937, 0.5, 0.5938, 0.5138, 0.5625, 0.5138, 0.625, 0.4478, 0.5938, 0.4478, 0.5938, 0.4478, 0.625, 0.4478, 0.5625, 0.4084, 0.5938, 0.4084, 0.5938, 0.4478, 0.5625, 0.4478, 0.625, 0.4478, 0.5937, 0.4478, 0.5937, 0.4478, 0.625, 0.4478, 0.5625, 0.3067, 0.5938, 0.3067, 0.5937, 0.3067, 0.5625, 0.3067, 0.5625, 0.9038, 0.5938, 0.9038, 0.5938, 0.9433, 0.5625, 0.9433, 0.577, 0.3067, 0.5937, 0.3067, 0.5938, 0.3067, 0.5625, 0.3067, 0.5625, 0.25, 0.5938, 0.25, 0.5937, 0.3067, 0.5731, 0.3076, 0.5625, 0.75, 0.5938, 0.75, 0.5938, 0.8022, 0.5625, 0.8022, 0.625, 0.2166, 0.5938, 0.2166, 0.5938, 0.2166, 0.625, 0.2166, 0.5938, 0.2166, 0.5938, 0.2362, 0.5938, 0.2362, 0.5938, 0.2166, 0.5938, 0.2362, 0.5625, 0.2362, 0.5625, 0.2362, 0.5938, 0.2362, 0.625, 0.5501, 0.625, 0.6002, 0.625, 0.6002, 0.625, 0.5501, 0.5625, 0.0, 0.5938, 0.0, 0.5938, 0.04951, 0.5625, 0.04951, 0.5625, 0.5138, 0.5938, 0.5138, 0.5938, 0.5138, 0.5625, 0.5138, 0.5732, 0.4467, 0.5937, 0.4478, 0.5937, 0.5, 0.5625, 0.5, 0.5625, 0.7005, 0.5938, 0.7005, 0.5938, 0.75, 0.5625, 0.75, 0.5625, 0.2362, 0.5938, 0.2362, 0.5938, 0.25, 0.5625, 0.25, 0.5625, 0.9433, 0.5938, 0.9433, 0.5938, 1.0, 0.5625, 1.0, 0.5731, 0.3076, 0.5937, 0.3067, 0.5937, 0.3067, 0.577, 0.3067, 0.625, 0.4478, 0.5937, 0.4478, 0.5937, 0.4478, 0.625, 0.4478, 0.7788, 0.5501, 0.7166, 0.5501, 0.7166, 0.5501, 0.7788, 0.5501, 0.5732, 0.4467, 0.5625, 0.4084, 0.5625, 0.4084, 0.577, 0.4478, 0.5625, 0.4084, 0.5625, 0.3462, 0.5625, 0.3462, 0.5625, 0.4084, 0.8183, 0.542, 0.7788, 0.5501, 0.7788, 0.5501, 0.8183, 0.5501, 0.8183, 0.5138, 0.8183, 0.5334, 0.8183, 0.5334, 0.8183, 0.5138, 0.6772, 0.542, 0.6772, 0.5334, 0.6772, 0.5334, 0.6772, 0.5501, 0.8183, 0.5, 0.8183, 0.5138, 0.8183, 0.5138, 0.8183, 0.5, 0.6772, 0.5334, 0.6772, 0.5138, 0.6772, 0.5138, 0.6772, 0.5334, 0.7166, 0.5501, 0.6772, 0.542, 0.6772, 0.5501, 0.7166, 0.5501, 0.6772, 0.5138, 0.6772, 0.5, 0.6772, 0.5, 0.6772, 0.5138, 0.8183, 0.5334, 0.8183, 0.542, 0.8183, 0.5501, 0.8183, 0.5334, 0.5937, 0.4478, 0.5732, 0.4467, 0.577, 0.4478, 0.5937, 0.4478, 0.5937, 0.3067, 0.625, 0.3067, 0.625, 0.3067, 0.5937, 0.3067, 0.5625, 0.3462, 0.5731, 0.3076, 0.577, 0.3067, 0.5625, 0.3462, 0.5625, 0.3067, 0.5938, 0.3067, 0.5938, 0.3067, 0.5625, 0.3067, 0.625, 0.4478, 0.5937, 0.4478, 0.5938, 0.4478, 0.625, 0.4478, 0.7788, 0.5, 0.7166, 0.5, 0.7166, 0.5, 0.7788, 0.5, 0.5625, 0.4478, 0.5625, 0.4084, 0.5625, 0.4084, 0.5625, 0.4478, 0.5625, 0.4084, 0.5625, 0.3462, 0.5625, 0.3462, 0.5625, 0.4084, 0.8183, 0.5, 0.7788, 0.5, 0.7788, 0.5, 0.8183, 0.5, 0.7166, 0.5, 0.6772, 0.5, 0.6772, 0.5, 0.7166, 0.5, 0.5625, 0.3462, 0.5625, 0.3067, 0.5625, 0.3067, 0.5625, 0.3462, 0.5937, 0.4478, 0.5625, 0.4478, 0.5625, 0.4478, 0.5938, 0.4478, 0.5938, 0.3067, 0.625, 0.3067, 0.625, 0.3067, 0.5938, 0.3067, 0.5, 0.2362, 0.4375, 0.2362, 0.4375, 0.2166, 0.875, 0.5501, 0.875, 0.5334, 0.875, 0.5334, 0.875, 0.5501, 0.5938, 0.7005, 0.625, 0.6002, 0.625, 0.7005, 0.625, 0.1498, 0.5938, 0.04951, 0.625, 0.04951, 0.5938, 0.6002, 0.625, 0.6002, 0.5938, 0.7005, 0.5938, 0.5501, 0.625, 0.5501, 0.625, 0.6002, 0.5938, 0.6002, 0.5938, 0.04951, 0.625, 0.1498, 0.5937, 0.1498, 0.5938, 0.5334, 0.625, 0.5334, 0.625, 0.5501, 0.5938, 0.5501, 0.5937, 0.1498, 0.625, 0.1498, 0.625, 0.1999, 0.5938, 0.1999, 0.4375, 0.1498, 0.5, 0.1498, 0.5, 0.1999, 0.4375, 0.1999, 0.4375, 0.5334, 0.5, 0.5334, 0.5, 0.5501, 0.4375, 0.5501, 0.4375, 0.04951, 0.5, 0.04951, 0.5, 0.1498, 0.4375, 0.1498, 0.4375, 0.5501, 0.5, 0.5501, 0.5, 0.6002, 0.4375, 0.6002, 0.4375, 0.6002, 0.5, 0.6002, 0.5, 0.7005, 0.4375, 0.7005, 0.5, 0.1498, 0.5625, 0.1498, 0.5625, 0.1999, 0.5, 0.1999, 0.5, 0.5334, 0.5625, 0.5334, 0.5625, 0.5501, 0.5, 0.5501, 0.5, 0.04951, 0.5625, 0.04951, 0.5625, 0.1498, 0.5, 0.1498, 0.5, 0.5501, 0.5625, 0.5501, 0.5625, 0.6002, 0.5, 0.6002, 0.5, 0.6002, 0.5625, 0.6002, 0.5625, 0.7005, 0.5, 0.7005, 0.5, 0.2166, 0.5625, 0.2166, 0.5625, 0.2362, 0.5, 0.2362, 0.4375, 0.2166, 0.5, 0.2166, 0.5, 0.2362, 0.5938, 0.1999, 0.625, 0.1999, 0.625, 0.2166, 0.5938, 0.2166, 0.4375, 0.1999, 0.5, 0.1999, 0.5, 0.2166, 0.4375, 0.2166, 0.5, 0.1999, 0.5625, 0.1999, 0.5625, 0.2166, 0.5, 0.2166, 0.5, 0.5138, 0.5625, 0.5138, 0.5625, 0.5334, 0.5, 0.5334, 0.5625, 0.5138, 0.5938, 0.5138, 0.5938, 0.5334, 0.5625, 0.5334, 0.5625, 0.1999, 0.5938, 0.1999, 0.5938, 0.2166, 0.5625, 0.2166, 0.5625, 0.2166, 0.5938, 0.2166, 0.5938, 0.2362, 0.5625, 0.2362, 0.5625, 0.1498, 0.5937, 0.1498, 0.5938, 0.1999, 0.5625, 0.1999, 0.5625, 0.5334, 0.5938, 0.5334, 0.5938, 0.5501, 0.5625, 0.5501, 0.5625, 0.04951, 0.5938, 0.04951, 0.5937, 0.1498, 0.5625, 0.1498, 0.5625, 0.5501, 0.5938, 0.5501, 0.5938, 0.6002, 0.5625, 0.6002, 0.5625, 0.6002, 0.5938, 0.6002, 0.5938, 0.7005, 0.5625, 0.7005, 0.4375, 0.5334, 0.5, 0.5138, 0.5, 0.5334, 0.8183, 0.5028, 0.8183, 0.5023, 0.8183, 0.5, 0.8183, 0.5, 0.6772, 0.5114, 0.6772, 0.5023, 0.6772, 0.5, 0.6772, 0.5138, 0.8183, 0.5023, 0.8183, 0.5114, 0.8183, 0.5138, 0.8183, 0.5, 0.6772, 0.5109, 0.6772, 0.5114, 0.6772, 0.5138, 0.6772, 0.5138, 0.8183, 0.5114, 0.8183, 0.5109, 0.8183, 0.5138, 0.8183, 0.5138, 0.6772, 0.5023, 0.6772, 0.5028, 0.6772, 0.5, 0.6772, 0.5, 0.8183, 0.5109, 0.8183, 0.5028, 0.8183, 0.5, 0.8183, 0.5138, 0.6772, 0.5028, 0.6772, 0.5109, 0.6772, 0.5138, 0.6772, 0.5, 0.6772, 0.5109, 0.6772, 0.5028, 0.6772, 0.5023, 0.6772, 0.5114, 0.8183, 0.5028, 0.8183, 0.5109, 0.8183, 0.5114, 0.8183, 0.5023, 0.8183, 0.5114, 0.8183, 0.5023, 0.8183, 0.5023, 0.8183, 0.5114, 0.8183, 0.5023, 0.8183, 0.5028, 0.8183, 0.5028, 0.8183, 0.5023, 0.6772, 0.5109, 0.6772, 0.5028, 0.6772, 0.5028, 0.6772, 0.5109, 0.6772, 0.5028, 0.6772, 0.5023, 0.6772, 0.5023, 0.6772, 0.5028, 0.6772, 0.5114, 0.6772, 0.5109, 0.6772, 0.5109, 0.6772, 0.5114, 0.6772, 0.5023, 0.6772, 0.5114, 0.6772, 0.5114, 0.6772, 0.5023])
me_cube.materials.append(mat_material)
me_cube.materials.append(mat_material_001)
me_cube.materials.append(mat_material_002)
me_cube.materials.append(mat_material_003)
me_cube.materials.append(mat_material_004)
me_cube.use_remesh_preserve_volume = False
me_cube.use_remesh_preserve_attributes = False
me_cube.use_mirror_vertex_groups = False
me_cube.update()

# ---- objects
ob_cube = bpy.data.objects.new('Cube', me_cube)
ob_light = bpy.data.objects.new('Light', light_light)
ob_camera = bpy.data.objects.new('Camera', cam_camera)

# ---- transforms, parenting, visibility, modifiers, constraints
ob_cube.location = (0.0, 0.0, 0.0)
ob_cube.scale = (1.0, -3.031, 1.0)
ob_cube.lock_rotations_4d = False
ob_cube.empty_display_type = 'ARROWS'
ob_cube.lineart.crease_threshold = 0.0
_m = ob_cube.modifiers.new('Subdivision', 'SUBSURF')
_m.uv_smooth = 'PRESERVE_CORNERS'
_m.levels = 0
_m.show_only_control_edges = False
ob_light.location = (4.076, 1.005, 5.904)
ob_light.rotation_euler = (0.6503, 0.05522, 1.866)
ob_light.lock_rotations_4d = False
ob_light.empty_display_type = 'ARROWS'
ob_light.color = (0.0, 0.0, 0.0, 0.0)
ob_light.lineart.crease_threshold = 0.0
ob_camera.location = (7.359, -6.926, 4.958)
ob_camera.rotation_euler = (1.109, 0.0, 0.8149)
ob_camera.lock_rotations_4d = False
ob_camera.empty_display_type = 'ARROWS'
ob_camera.color = (0.0, 0.0, 0.0, 0.0)
ob_camera.display_type = 'WIRE'
ob_camera.lineart.crease_threshold = 0.0

# ---- collection membership
col_collection.objects.link(ob_cube)
col_collection.objects.link(ob_light)
col_collection.objects.link(ob_camera)

# ---- scene / render settings (as saved in the file)
scene.camera = ob_camera
scene.frame_start = 1; scene.frame_end = 250; scene.frame_set(1)
scene.render.engine = 'BLENDER_EEVEE_NEXT'
scene.cycles.use_denoising = False
scene.cycles.samples = 128
scene.cycles.sampling_pattern = 'TABULATED_SOBOL'
scene.cycles.use_adaptive_sampling = False
scene.cycles.use_light_tree = False
scene.view_settings.view_transform = 'Filmic'
bpy.context.view_layer.update()
